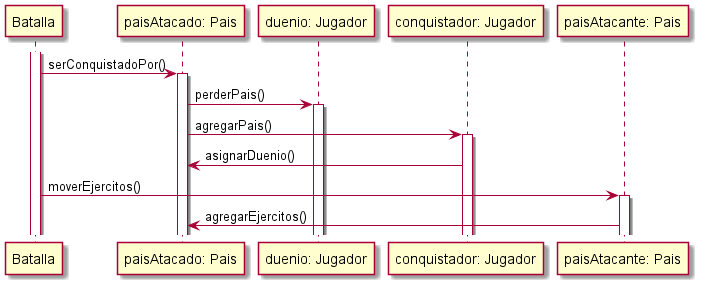

The diagram above was rendered by PlantUML. Its source (embedded in the PNG):
@startuml
Batalla ++
Participant "paisAtacado: Pais" as paisAtacado
Participant "duenio: Jugador" as duenio
Participant "conquistador: Jugador" as conquistador
Participant "paisAtacante: Pais" as paisAtacante
Batalla -> paisAtacado: serConquistadoPor()
paisAtacado++
paisAtacado -> duenio: perderPais()
duenio++
paisAtacado -> conquistador: agregarPais()
conquistador++
conquistador -> paisAtacado: asignarDuenio()
Batalla -> paisAtacante: moverEjercitos()
paisAtacante++
paisAtacante -> paisAtacado: agregarEjercitos()

@enduml